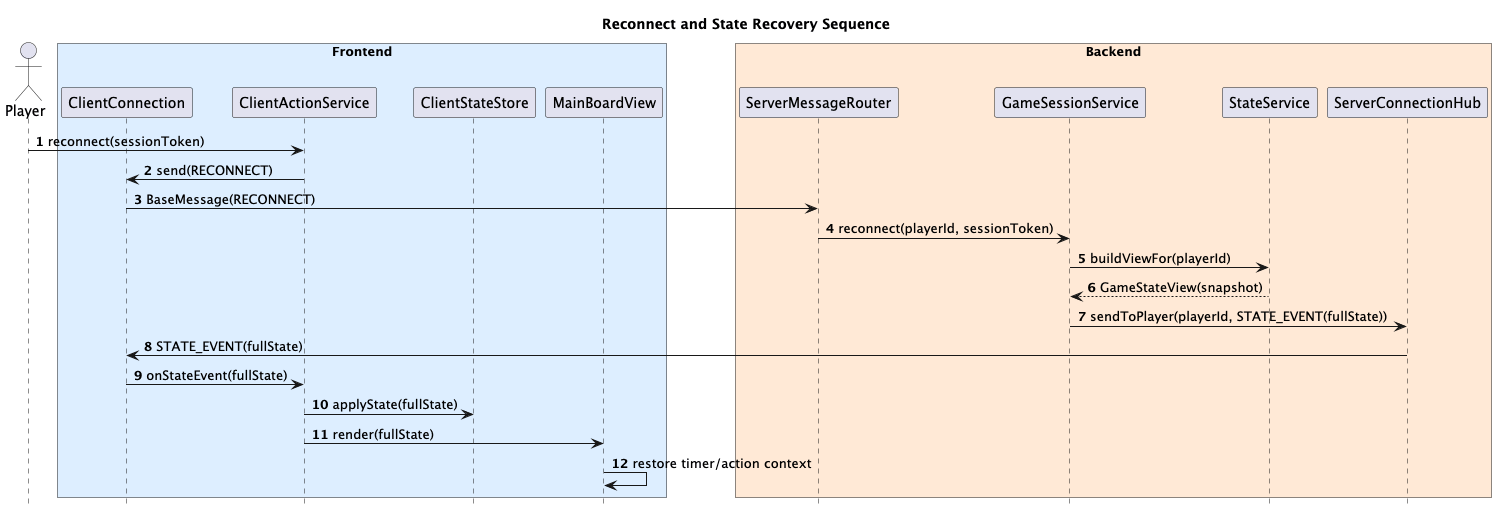

The diagram above was rendered by PlantUML. Its source (embedded in the PNG):
@startuml
hide footbox
autonumber

title Reconnect and State Recovery Sequence

actor Player as P

box "Frontend" #DDEEFF
participant "ClientConnection" as CC
participant "ClientActionService" as CAS
participant "ClientStateStore" as Store
participant "MainBoardView" as UIA
end box

box "Backend" #FFE9D6
participant "ServerMessageRouter" as Router
participant "GameSessionService" as Session
participant "StateService" as State
participant "ServerConnectionHub" as Hub
end box

P -> CAS : reconnect(sessionToken)
CAS -> CC : send(RECONNECT)
CC -> Router : BaseMessage(RECONNECT)
Router -> Session : reconnect(playerId, sessionToken)
Session -> State : buildViewFor(playerId)
State --> Session : GameStateView(snapshot)
Session -> Hub : sendToPlayer(playerId, STATE_EVENT(fullState))
Hub -> CC : STATE_EVENT(fullState)
CC -> CAS : onStateEvent(fullState)
CAS -> Store : applyState(fullState)
CAS -> UIA : render(fullState)
UIA -> UIA : restore timer/action context

@enduml